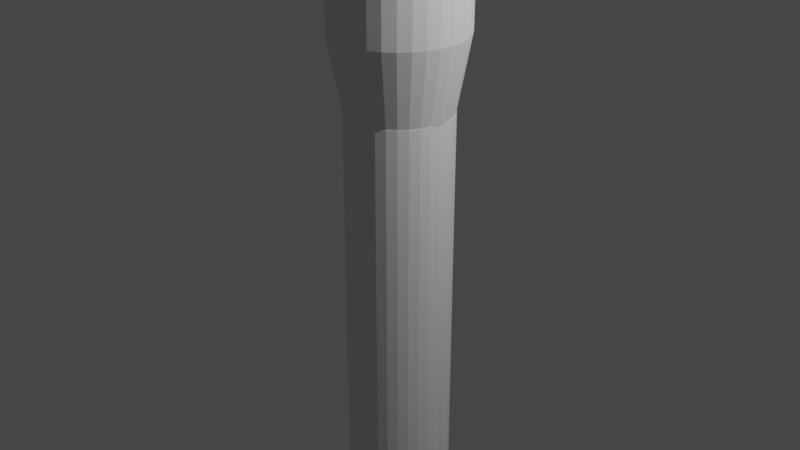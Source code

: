 # Source: Exp_7.blend  (saved by Blender 2.90.8; exported with 4.5.12 LTS)
import bpy
from mathutils import Matrix  # noqa: F401  (used for matrix-valued properties, if any)

bpy.ops.wm.read_factory_settings(use_empty=True)
scene = bpy.context.scene
scene.name = 'Scene'

# ---- collections
col_collection = bpy.data.collections.new('Collection'); scene.collection.children.link(col_collection)

# ---- world
world_world = bpy.data.worlds.new('World'); scene.world = world_world
world_world.use_nodes = True; world_world.node_tree.nodes.clear()
_N = world_world.node_tree.nodes; _L = world_world.node_tree.links
n0 = _N.new('ShaderNodeOutputWorld'); n0.name = 'World Output'; n0.location = (300, 300)
n1 = _N.new('ShaderNodeBackground'); n1.name = 'Background'; n1.location = (10, 300)
n1.inputs[0].default_value = (0.05088, 0.05088, 0.05088, 1.0)
_L.new(n1.outputs[0], n0.inputs[0])
n0.is_active_output = True
world_world.color = (0.05088, 0.05088, 0.05088)
world_world.use_sun_shadow = False
world_world.sun_shadow_jitter_overblur = 0.0

# ---- cameras
cam_camera = bpy.data.cameras.new('Camera')
cam_camera.clip_end = 100.0
cam_camera.ortho_scale = 7.314

# ---- lights
light_light = bpy.data.lights.new('Light', 'POINT')
light_light.transmission_factor = 0.0
light_light.energy = 1000.0
light_light.shadow_soft_size = 0.1
light_light.shadow_maximum_resolution = 0.006
light_light.use_absolute_resolution = True

# ---- meshes
me_cone = bpy.data.meshes.new('Cone')
me_cone.from_pydata([(0.02337, 1.0, 0.3554), (0.2185, 0.9808, 0.3554), (0.4061, 0.9239, 0.3554), (0.5789, 0.8315, 0.3554), (0.7305, 0.7071, 0.3554), (0.8548, 0.5556, 0.3554), (0.9472, 0.3827, 0.3554), (1.004, 0.1951, 0.3554), (1.023, -1.066e-07, 0.3554), (1.004, -0.1951, 0.3554), (0.9472, -0.3827, 0.3554), (0.8548, -0.5556, 0.3554), (0.7305, -0.7071, 0.3554), (0.5789, -0.8315, 0.3554), (0.4061, -0.9239, 0.3554), (0.2185, -0.9808, 0.3554), (0.02337, -1.0, 0.3554), (-0.1717, -0.9808, 0.3554), (-0.3593, -0.9239, 0.3554), (-0.5322, -0.8315, 0.3554), (-0.6837, -0.7071, 0.3554), (-0.8081, -0.5556, 0.3554), (-0.9005, -0.3827, 0.3554), (0.02337, -1.821e-07, 2.355), (-0.9574, -0.1951, 0.3554), (-0.9766, 7.835e-07, 0.3554), (-0.9574, 0.1951, 0.3554), (-0.9005, 0.3827, 0.3554), (-0.8081, 0.5556, 0.3554), (-0.6837, 0.7071, 0.3554), (-0.5322, 0.8315, 0.3554), (-0.3593, 0.9239, 0.3554), (-0.1717, 0.9808, 0.3554), (0.0, 1.0, -3.384), (0.1951, 0.9808, -3.384), (0.3827, 0.9239, -3.384), (0.5556, 0.8315, -3.384), (0.7071, 0.7071, -3.384), (0.8315, 0.5556, -3.384), (0.9239, 0.3827, -3.384), (0.9808, 0.1951, -3.384), (1.0, 3.958e-07, -3.384), (0.9808, -0.1951, -3.384), (0.9239, -0.3827, -3.384), (0.8315, -0.5556, -3.384), (0.7071, -0.7071, -3.384), (0.5556, -0.8315, -3.384), (0.3827, -0.9239, -3.384), (0.1951, -0.9808, -3.384), (-3.26e-07, -1.0, -3.384), (-0.1951, -0.9808, -3.384), (-0.3827, -0.9239, -3.384), (-0.5556, -0.8315, -3.384), (-0.7071, -0.7071, -3.384), (-0.8315, -0.5556, -3.384), (-0.9239, -0.3827, -3.384), (-0.9808, -0.1951, -3.384), (-1.0, 1.286e-06, -3.384), (-0.9808, 0.1951, -3.384), (-0.9239, 0.3827, -3.384), (-0.8315, 0.5556, -3.384), (-0.7071, 0.7071, -3.384), (-0.5556, 0.8315, -3.384), (-0.3827, 0.9239, -3.384), (-0.1951, 0.9808, -3.384), (1.676e-08, 0.7943, -4.505), (0.155, 0.779, -4.505), (0.3039, 0.7338, -4.505), (0.4413, 0.6604, -4.505), (0.5616, 0.5616, -4.505), (0.6604, 0.4413, -4.505), (0.7338, 0.3039, -4.505), (0.779, 0.155, -4.505), (0.7943, 5.913e-07, -4.505), (0.779, -0.155, -4.505), (0.7338, -0.3039, -4.505), (0.6604, -0.4413, -4.505), (0.5616, -0.5616, -4.505), (0.4413, -0.6604, -4.505), (0.3039, -0.7338, -4.505), (0.155, -0.779, -4.505), (-2.421e-07, -0.7943, -4.505), (-0.155, -0.779, -4.505), (-0.3039, -0.7338, -4.505), (-0.4413, -0.6604, -4.505), (-0.5616, -0.5616, -4.505), (-0.6604, -0.4413, -4.505), (-0.7338, -0.3039, -4.505), (-0.779, -0.1549, -4.505), (-0.7943, 1.298e-06, -4.505), (-0.779, 0.155, -4.505), (-0.7338, 0.3039, -4.505), (-0.6604, 0.4413, -4.505), (-0.5616, 0.5616, -4.505), (-0.4413, 0.6604, -4.505), (-0.3039, 0.7338, -4.505), (-0.1549, 0.779, -4.505), (1.676e-08, 0.7943, -12.45), (0.155, 0.779, -12.45), (0.3039, 0.7338, -12.45), (0.4413, 0.6604, -12.45), (0.5616, 0.5616, -12.45), (0.6604, 0.4413, -12.45), (0.7338, 0.3039, -12.45), (0.779, 0.155, -12.45), (0.7943, 1.659e-06, -12.45), (0.779, -0.1549, -12.45), (0.7338, -0.3039, -12.45), (0.6604, -0.4413, -12.45), (0.5616, -0.5616, -12.45), (0.4413, -0.6604, -12.45), (0.3039, -0.7338, -12.45), (0.155, -0.779, -12.45), (-2.421e-07, -0.7943, -12.45), (-0.155, -0.779, -12.45), (-0.3039, -0.7338, -12.45), (-0.4413, -0.6604, -12.45), (-0.5616, -0.5616, -12.45), (-0.6604, -0.4413, -12.45), (-0.7338, -0.3039, -12.45), (-0.779, -0.1549, -12.45), (-0.7943, 2.366e-06, -12.45), (-0.779, 0.155, -12.45), (-0.7338, 0.3039, -12.45), (-0.6604, 0.4413, -12.45), (-0.5616, 0.5616, -12.45), (-0.4413, 0.6604, -12.45), (-0.3039, 0.7338, -12.45), (-0.1549, 0.779, -12.45), (-0.01947, 0.7943, -13.93), (0.1355, 0.779, -13.93), (0.2845, 0.7338, -13.93), (0.4218, 0.6604, -13.93), (0.5421, 0.5616, -13.93), (0.6409, 0.4413, -13.93), (0.7143, 0.3039, -13.93), (0.7595, 0.155, -13.93), (0.7748, 1.858e-06, -13.93), (0.7595, -0.1549, -13.93), (0.7143, -0.3039, -13.93), (0.6409, -0.4413, -13.93), (0.5421, -0.5616, -13.93), (0.4218, -0.6604, -13.93), (0.2845, -0.7338, -13.93), (0.1355, -0.779, -13.93), (-0.01947, -0.7943, -13.93), (-0.1744, -0.779, -13.93), (-0.3234, -0.7338, -13.93), (-0.4607, -0.6604, -13.93), (-0.5811, -0.5616, -13.93), (-0.6799, -0.4413, -13.93), (-0.7533, -0.3039, -13.93), (-0.7985, -0.1549, -13.93), (-0.8137, 2.565e-06, -13.93), (-0.7985, 0.155, -13.93), (-0.7533, 0.3039, -13.93), (-0.6799, 0.4413, -13.93), (-0.5811, 0.5616, -13.93), (-0.4607, 0.6604, -13.93), (-0.3234, 0.7338, -13.93), (-0.1744, 0.779, -13.93), (0.6269, -1.744, -13.95), (0.4383, -1.777, -13.93), (1.762, 0.459, -13.94), (1.717, 0.608, -13.94), (1.781, 0.459, -12.46), (1.736, 0.608, -12.46), (0.6068, -1.732, -12.45), (0.324, -0.7458, -13.94), (0.5873, -1.732, -13.93), (0.4578, -1.777, -12.45), (-0.608, 1.736, -12.45), (-0.459, 1.781, -12.45), (-0.6275, 1.736, -13.93), (-0.4785, 1.781, -13.93), (-1.736, -0.6079, -12.44), (-1.781, -0.4589, -12.44), (-1.755, -0.6079, -13.92), (-1.801, -0.4589, -13.92), (-0.01947, 0.7943, -14.82), (0.2845, 0.7338, -14.82), (0.4218, 0.6604, -14.82), (0.5421, 0.5616, -14.82), (0.6409, 0.4413, -14.82), (0.7143, 0.3039, -14.82), (0.7595, 0.155, -14.82), (0.7595, -0.1549, -14.82), (0.7143, -0.3039, -14.82), (0.6409, -0.4413, -14.82), (0.5421, -0.5616, -14.82), (0.4218, -0.6604, -14.82), (0.2845, -0.7338, -14.82), (0.1355, -0.779, -14.82), (-0.01947, -0.7943, -14.82), (-0.1744, -0.779, -14.82), (-0.3234, -0.7338, -14.82), (-0.4607, -0.6604, -14.82), (-0.5811, -0.5616, -14.82), (-0.6799, -0.4413, -14.82), (-0.7533, -0.3039, -14.82), (-0.7985, -0.1549, -14.82), (-0.8137, 2.684e-06, -14.82), (-0.7985, 0.155, -14.82), (-0.7533, 0.3039, -14.82), (-0.6799, 0.4413, -14.82), (-0.5811, 0.5616, -14.82), (-0.4607, 0.6604, -14.82), (-0.3234, 0.7338, -14.82), (-0.1744, 0.779, -14.82), (0.003895, 0.7943, -4.513), (0.1588, 0.779, -4.513), (0.3078, 0.7338, -4.513), (0.4452, 0.6604, -4.513), (0.5655, 0.5616, -4.513), (0.6643, 0.4413, -4.513), (0.7377, 0.3039, -4.513), (0.7829, 0.155, -4.513), (0.7981, 5.924e-07, -4.513), (0.7829, -0.155, -4.513), (0.7377, -0.3039, -4.513), (0.6643, -0.4413, -4.513), (0.5655, -0.5616, -4.513), (0.4452, -0.6604, -4.513), (0.3078, -0.7338, -4.513), (0.1588, -0.779, -4.513), (0.003894, -0.7943, -4.513), (-0.1511, -0.779, -4.513), (-0.3001, -0.7338, -4.513), (-0.4374, -0.6604, -4.513), (-0.5577, -0.5616, -4.513), (-0.6565, -0.4413, -4.513), (-0.7299, -0.3039, -4.513), (-0.7751, -0.1549, -4.513), (-0.7904, 1.299e-06, -4.513), (-0.7751, 0.155, -4.513), (-0.7299, 0.3039, -4.513), (-0.6565, 0.4413, -4.513), (-0.5577, 0.5616, -4.513), (-0.4374, 0.6604, -4.513), (-0.3001, 0.7338, -4.513), (-0.1511, 0.779, -4.513)], [(161, 168)], [(0, 23, 1), (1, 23, 2), (2, 23, 3), (3, 23, 4), (4, 23, 5), (5, 23, 6), (6, 23, 7), (7, 23, 8), (8, 23, 9), (9, 23, 10), (10, 23, 11), (11, 23, 12), (12, 23, 13), (13, 23, 14), (14, 23, 15), (15, 23, 16), (16, 23, 17), (17, 23, 18), (18, 23, 19), (19, 23, 20), (20, 23, 21), (21, 23, 22), (22, 23, 24), (24, 23, 25), (25, 23, 26), (26, 23, 27), (27, 23, 28), (28, 23, 29), (29, 23, 30), (30, 23, 31), (31, 23, 32), (32, 23, 0), (8, 9, 42, 41), (53, 54, 86, 85), (15, 16, 49, 48), (29, 30, 62, 61), (2, 3, 36, 35), (9, 10, 43, 42), (22, 24, 56, 55), (16, 17, 50, 49), (30, 31, 63, 62), (3, 4, 37, 36), (10, 11, 44, 43), (24, 25, 57, 56), (17, 18, 51, 50), (31, 32, 64, 63), (4, 5, 38, 37), (32, 0, 33, 64), (11, 12, 45, 44), (25, 26, 58, 57), (18, 19, 52, 51), (5, 6, 39, 38), (12, 13, 46, 45), (26, 27, 59, 58), (19, 20, 53, 52), (6, 7, 40, 39), (0, 1, 34, 33), (13, 14, 47, 46), (27, 28, 60, 59), (20, 21, 54, 53), (7, 8, 41, 40), (14, 15, 48, 47), (28, 29, 61, 60), (21, 22, 55, 54), (1, 2, 35, 34), (88, 89, 121, 120), (40, 41, 73, 72), (54, 55, 87, 86), (41, 42, 74, 73), (55, 56, 88, 87), (42, 43, 75, 74), (56, 57, 89, 88), (43, 44, 76, 75), (57, 58, 90, 89), (44, 45, 77, 76), (58, 59, 91, 90), (45, 46, 78, 77), (59, 60, 92, 91), (46, 47, 79, 78), (33, 34, 66, 65), (60, 61, 93, 92), (47, 48, 80, 79), (34, 35, 67, 66), (61, 62, 94, 93), (48, 49, 81, 80), (35, 36, 68, 67), (62, 63, 95, 94), (49, 50, 82, 81), (36, 37, 69, 68), (63, 64, 96, 95), (50, 51, 83, 82), (37, 38, 70, 69), (64, 33, 65, 96), (51, 52, 84, 83), (38, 39, 71, 70), (52, 53, 85, 84), (39, 40, 72, 71), (123, 124, 156, 155), (75, 76, 108, 107), (89, 90, 122, 121), (76, 77, 109, 108), (90, 91, 123, 122), (77, 78, 110, 109), (91, 92, 124, 123), (78, 79, 111, 110), (65, 66, 98, 97), (92, 93, 125, 124), (79, 80, 112, 111), (66, 67, 99, 98), (93, 94, 126, 125), (80, 81, 113, 112), (67, 68, 100, 99), (94, 95, 127, 126), (81, 82, 114, 113), (68, 69, 101, 100), (95, 96, 128, 127), (82, 83, 115, 114), (69, 70, 102, 101), (96, 65, 97, 128), (83, 84, 116, 115), (70, 71, 103, 102), (84, 85, 117, 116), (71, 72, 104, 103), (85, 86, 118, 117), (72, 73, 105, 104), (86, 87, 119, 118), (73, 74, 106, 105), (87, 88, 120, 119), (74, 75, 107, 106), (153, 154, 202, 201), (110, 111, 143, 142), (124, 125, 157, 156), (143, 111, 167, 169), (98, 99, 131, 130), (125, 126, 158, 157), (112, 113, 145, 144), (99, 100, 132, 131), (126, 127, 159, 158), (136, 135, 164, 163), (100, 101, 133, 132), (111, 112, 170, 167), (114, 115, 147, 146), (101, 102, 134, 133), (128, 97, 129, 160), (115, 116, 148, 147), (116, 117, 149, 148), (103, 104, 165, 166), (117, 118, 150, 149), (104, 105, 137, 136), (118, 119, 151, 150), (105, 106, 138, 137), (151, 119, 175, 177), (107, 108, 140, 139), (108, 109, 141, 140), (122, 123, 155, 154), (109, 110, 142, 141), (97, 98, 130, 129), (153, 152, 120, 121), (173, 174, 160, 208, 207, 159), (139, 140, 188, 187), (112, 144, 162, 170), (104, 136, 163, 165), (173, 171, 172, 174), (152, 153, 201, 200), (113, 114, 146, 145), (106, 107, 139, 138), (154, 153, 121, 122), (166, 165, 163, 164), (167, 170, 162, 169), (102, 103, 135, 134), (138, 139, 187, 186), (135, 103, 166, 164), (127, 128, 172, 171), (159, 127, 171, 173), (128, 160, 174, 172), (175, 176, 178, 177), (119, 120, 176, 175), (152, 151, 177, 178), (120, 152, 178, 176), (193, 194, 226, 225), (168, 148, 196, 197, 198, 150), (206, 207, 239, 238), (192, 193, 225, 224), (140, 141, 189, 188), (154, 155, 203, 202), (141, 142, 190, 189), (155, 156, 204, 203), (142, 143, 191, 190), (156, 157, 205, 204), (157, 158, 206, 205), (162, 144, 192, 191, 143, 169), (144, 145, 193, 192), (158, 159, 207, 206), (138, 136, 185, 186), (145, 146, 194, 193), (131, 132, 181, 180), (146, 147, 195, 194), (132, 133, 182, 181), (160, 129, 179, 208), (135, 136, 185, 184), (147, 148, 196, 195), (133, 134, 183, 182), (131, 129, 179, 180), (134, 135, 184, 183), (150, 151, 199, 198), (151, 152, 200, 199), (209, 210, 211, 212, 213, 214, 215, 216, 217, 218, 219, 220, 221, 222, 223, 224, 225, 226, 227, 228, 229, 230, 231, 232, 233, 234, 235, 236, 237, 238, 239, 240), (216, 217, 218), (209, 210, 211), (180, 181, 212, 211), (207, 208, 240, 239), (194, 195, 227, 226), (181, 182, 213, 212), (208, 179, 209, 240), (195, 196, 228, 227), (182, 183, 214, 213), (186, 185, 216, 218), (196, 197, 229, 228), (183, 184, 215, 214), (184, 185, 216, 215), (197, 198, 230, 229), (180, 179, 209, 211), (198, 199, 231, 230), (199, 200, 232, 231), (186, 187, 219, 218), (200, 201, 233, 232), (187, 188, 220, 219), (201, 202, 234, 233), (188, 189, 221, 220), (202, 203, 235, 234), (189, 190, 222, 221), (203, 204, 236, 235), (190, 191, 223, 222), (204, 205, 237, 236), (191, 192, 224, 223), (205, 206, 238, 237)])
_uv = me_cone.uv_layers.new(name='UVMap')
_uv.uv.foreach_set('vector', [0.25, 0.49, 0.25, 0.25, 0.2968, 0.4854, 0.2968, 0.4854, 0.25, 0.25, 0.3418, 0.4717, 0.3418, 0.4717, 0.25, 0.25, 0.3833, 0.4496, 0.3833, 0.4496, 0.25, 0.25, 0.4197, 0.4197, 0.4197, 0.4197, 0.25, 0.25, 0.4496, 0.3833, 0.4496, 0.3833, 0.25, 0.25, 0.4717, 0.3418, 0.4717, 0.3418, 0.25, 0.25, 0.4854, 0.2968, 0.4854, 0.2968, 0.25, 0.25, 0.49, 0.25, 0.49, 0.25, 0.25, 0.25, 0.4854, 0.2032, 0.4854, 0.2032, 0.25, 0.25, 0.4717, 0.1582, 0.4717, 0.1582, 0.25, 0.25, 0.4496, 0.1167, 0.4496, 0.1167, 0.25, 0.25, 0.4197, 0.08029, 0.4197, 0.08029, 0.25, 0.25, 0.3833, 0.05045, 0.3833, 0.05045, 0.25, 0.25, 0.3418, 0.02827, 0.3418, 0.02827, 0.25, 0.25, 0.2968, 0.01461, 0.2968, 0.01461, 0.25, 0.25, 0.25, 0.01, 0.25, 0.01, 0.25, 0.25, 0.2032, 0.01461, 0.2032, 0.01461, 0.25, 0.25, 0.1582, 0.02827, 0.1582, 0.02827, 0.25, 0.25, 0.1167, 0.05045, 0.1167, 0.05045, 0.25, 0.25, 0.08029, 0.08029, 0.08029, 0.08029, 0.25, 0.25, 0.05045, 0.1167, 0.05045, 0.1167, 0.25, 0.25, 0.02827, 0.1582, 0.02827, 0.1582, 0.25, 0.25, 0.01461, 0.2032, 0.01461, 0.2032, 0.25, 0.25, 0.01, 0.25, 0.01, 0.25, 0.25, 0.25, 0.01461, 0.2968, 0.01461, 0.2968, 0.25, 0.25, 0.02827, 0.3418, 0.02827, 0.3418, 0.25, 0.25, 0.05045, 0.3833, 0.05045, 0.3833, 0.25, 0.25, 0.08029, 0.4197, 0.08029, 0.4197, 0.25, 0.25, 0.1167, 0.4496, 0.1167, 0.4496, 0.25, 0.25, 0.1582, 0.4717, 0.1582, 0.4717, 0.25, 0.25, 0.2032, 0.4854, 0.2032, 0.4854, 0.25, 0.25, 0.25, 0.49, 0.49, 0.25, 0.4854, 0.2032, 0.4854, 0.2032, 0.49, 0.25, 0.08029, 0.08029, 0.05045, 0.1167, 0.05045, 0.1167, 0.08029, 0.08029, 0.2968, 0.01461, 0.25, 0.01, 0.25, 0.01, 0.2968, 0.01461, 0.08029, 0.4197, 0.1167, 0.4496, 0.1167, 0.4496, 0.08029, 0.4197, 0.3418, 0.4717, 0.3833, 0.4496, 0.3833, 0.4496, 0.3418, 0.4717, 0.4854, 0.2032, 0.4717, 0.1582, 0.4717, 0.1582, 0.4854, 0.2032, 0.02827, 0.1582, 0.01461, 0.2032, 0.01461, 0.2032, 0.02827, 0.1582, 0.25, 0.01, 0.2032, 0.01461, 0.2032, 0.01461, 0.25, 0.01, 0.1167, 0.4496, 0.1582, 0.4717, 0.1582, 0.4717, 0.1167, 0.4496, 0.3833, 0.4496, 0.4197, 0.4197, 0.4197, 0.4197, 0.3833, 0.4496, 0.4717, 0.1582, 0.4496, 0.1167, 0.4496, 0.1167, 0.4717, 0.1582, 0.01461, 0.2032, 0.01, 0.25, 0.01, 0.25, 0.01461, 0.2032, 0.2032, 0.01461, 0.1582, 0.02827, 0.1582, 0.02827, 0.2032, 0.01461, 0.1582, 0.4717, 0.2032, 0.4854, 0.2032, 0.4854, 0.1582, 0.4717, 0.4197, 0.4197, 0.4496, 0.3833, 0.4496, 0.3833, 0.4197, 0.4197, 0.2032, 0.4854, 0.25, 0.49, 0.25, 0.49, 0.2032, 0.4854, 0.4496, 0.1167, 0.4197, 0.08029, 0.4197, 0.08029, 0.4496, 0.1167, 0.01, 0.25, 0.01461, 0.2968, 0.01461, 0.2968, 0.01, 0.25, 0.1582, 0.02827, 0.1167, 0.05045, 0.1167, 0.05045, 0.1582, 0.02827, 0.4496, 0.3833, 0.4717, 0.3418, 0.4717, 0.3418, 0.4496, 0.3833, 0.4197, 0.08029, 0.3833, 0.05045, 0.3833, 0.05045, 0.4197, 0.08029, 0.01461, 0.2968, 0.02827, 0.3418, 0.02827, 0.3418, 0.01461, 0.2968, 0.1167, 0.05045, 0.08029, 0.08029, 0.08029, 0.08029, 0.1167, 0.05045, 0.4717, 0.3418, 0.4854, 0.2968, 0.4854, 0.2968, 0.4717, 0.3418, 0.25, 0.49, 0.2968, 0.4854, 0.2968, 0.4854, 0.25, 0.49, 0.3833, 0.05045, 0.3418, 0.02827, 0.3418, 0.02827, 0.3833, 0.05045, 0.02827, 0.3418, 0.05045, 0.3833, 0.05045, 0.3833, 0.02827, 0.3418, 0.08029, 0.08029, 0.05045, 0.1167, 0.05045, 0.1167, 0.08029, 0.08029, 0.4854, 0.2968, 0.49, 0.25, 0.49, 0.25, 0.4854, 0.2968, 0.3418, 0.02827, 0.2968, 0.01461, 0.2968, 0.01461, 0.3418, 0.02827, 0.05045, 0.3833, 0.08029, 0.4197, 0.08029, 0.4197, 0.05045, 0.3833, 0.05045, 0.1167, 0.02827, 0.1582, 0.02827, 0.1582, 0.05045, 0.1167, 0.2968, 0.4854, 0.3418, 0.4717, 0.3418, 0.4717, 0.2968, 0.4854, 0.01461, 0.2032, 0.01, 0.25, 0.01, 0.25, 0.01461, 0.2032, 0.4854, 0.2968, 0.49, 0.25, 0.49, 0.25, 0.4854, 0.2968, 0.05045, 0.1167, 0.02827, 0.1582, 0.02827, 0.1582, 0.05045, 0.1167, 0.49, 0.25, 0.4854, 0.2032, 0.4854, 0.2032, 0.49, 0.25, 0.02827, 0.1582, 0.01461, 0.2032, 0.01461, 0.2032, 0.02827, 0.1582, 0.4854, 0.2032, 0.4717, 0.1582, 0.4717, 0.1582, 0.4854, 0.2032, 0.01461, 0.2032, 0.01, 0.25, 0.01, 0.25, 0.01461, 0.2032, 0.4717, 0.1582, 0.4496, 0.1167, 0.4496, 0.1167, 0.4717, 0.1582, 0.01, 0.25, 0.01461, 0.2968, 0.01461, 0.2968, 0.01, 0.25, 0.4496, 0.1167, 0.4197, 0.08029, 0.4197, 0.08029, 0.4496, 0.1167, 0.01461, 0.2968, 0.02827, 0.3418, 0.02827, 0.3418, 0.01461, 0.2968, 0.4197, 0.08029, 0.3833, 0.05045, 0.3833, 0.05045, 0.4197, 0.08029, 0.02827, 0.3418, 0.05045, 0.3833, 0.05045, 0.3833, 0.02827, 0.3418, 0.3833, 0.05045, 0.3418, 0.02827, 0.3418, 0.02827, 0.3833, 0.05045, 0.25, 0.49, 0.2968, 0.4854, 0.2968, 0.4854, 0.25, 0.49, 0.05045, 0.3833, 0.08029, 0.4197, 0.08029, 0.4197, 0.05045, 0.3833, 0.3418, 0.02827, 0.2968, 0.01461, 0.2968, 0.01461, 0.3418, 0.02827, 0.2968, 0.4854, 0.3418, 0.4717, 0.3418, 0.4717, 0.2968, 0.4854, 0.08029, 0.4197, 0.1167, 0.4496, 0.1167, 0.4496, 0.08029, 0.4197, 0.2968, 0.01461, 0.25, 0.01, 0.25, 0.01, 0.2968, 0.01461, 0.3418, 0.4717, 0.3833, 0.4496, 0.3833, 0.4496, 0.3418, 0.4717, 0.1167, 0.4496, 0.1582, 0.4717, 0.1582, 0.4717, 0.1167, 0.4496, 0.25, 0.01, 0.2032, 0.01461, 0.2032, 0.01461, 0.25, 0.01, 0.3833, 0.4496, 0.4197, 0.4197, 0.4197, 0.4197, 0.3833, 0.4496, 0.1582, 0.4717, 0.2032, 0.4854, 0.2032, 0.4854, 0.1582, 0.4717, 0.2032, 0.01461, 0.1582, 0.02827, 0.1582, 0.02827, 0.2032, 0.01461, 0.4197, 0.4197, 0.4496, 0.3833, 0.4496, 0.3833, 0.4197, 0.4197, 0.2032, 0.4854, 0.25, 0.49, 0.25, 0.49, 0.2032, 0.4854, 0.1582, 0.02827, 0.1167, 0.05045, 0.1167, 0.05045, 0.1582, 0.02827, 0.4496, 0.3833, 0.4717, 0.3418, 0.4717, 0.3418, 0.4496, 0.3833, 0.1167, 0.05045, 0.08029, 0.08029, 0.08029, 0.08029, 0.1167, 0.05045, 0.4717, 0.3418, 0.4854, 0.2968, 0.4854, 0.2968, 0.4717, 0.3418, 0.02827, 0.3418, 0.05045, 0.3833, 0.05045, 0.3833, 0.02827, 0.3418, 0.4717, 0.1582, 0.4496, 0.1167, 0.4496, 0.1167, 0.4717, 0.1582, 0.01, 0.25, 0.01461, 0.2968, 0.01461, 0.2968, 0.01, 0.25, 0.4496, 0.1167, 0.4197, 0.08029, 0.4197, 0.08029, 0.4496, 0.1167, 0.01461, 0.2968, 0.02827, 0.3418, 0.02827, 0.3418, 0.01461, 0.2968, 0.4197, 0.08029, 0.3833, 0.05045, 0.3833, 0.05045, 0.4197, 0.08029, 0.02827, 0.3418, 0.05045, 0.3833, 0.05045, 0.3833, 0.02827, 0.3418, 0.3833, 0.05045, 0.3418, 0.02827, 0.3418, 0.02827, 0.3833, 0.05045, 0.25, 0.49, 0.2968, 0.4854, 0.2968, 0.4854, 0.25, 0.49, 0.05045, 0.3833, 0.08029, 0.4197, 0.08029, 0.4197, 0.05045, 0.3833, 0.3418, 0.02827, 0.2968, 0.01461, 0.2968, 0.01461, 0.3418, 0.02827, 0.2968, 0.4854, 0.3418, 0.4717, 0.3418, 0.4717, 0.2968, 0.4854, 0.08029, 0.4197, 0.1167, 0.4496, 0.1167, 0.4496, 0.08029, 0.4197, 0.2968, 0.01461, 0.25, 0.01, 0.25, 0.01, 0.2968, 0.01461, 0.3418, 0.4717, 0.3833, 0.4496, 0.3833, 0.4496, 0.3418, 0.4717, 0.1167, 0.4496, 0.1582, 0.4717, 0.1582, 0.4717, 0.1167, 0.4496, 0.25, 0.01, 0.2032, 0.01461, 0.2032, 0.01461, 0.25, 0.01, 0.3833, 0.4496, 0.4197, 0.4197, 0.4197, 0.4197, 0.3833, 0.4496, 0.1582, 0.4717, 0.2032, 0.4854, 0.2032, 0.4854, 0.1582, 0.4717, 0.2032, 0.01461, 0.1582, 0.02827, 0.1582, 0.02827, 0.2032, 0.01461, 0.4197, 0.4197, 0.4496, 0.3833, 0.4496, 0.3833, 0.4197, 0.4197, 0.2032, 0.4854, 0.25, 0.49, 0.25, 0.49, 0.2032, 0.4854, 0.1582, 0.02827, 0.1167, 0.05045, 0.1167, 0.05045, 0.1582, 0.02827, 0.4496, 0.3833, 0.4717, 0.3418, 0.4717, 0.3418, 0.4496, 0.3833, 0.1167, 0.05045, 0.08029, 0.08029, 0.08029, 0.08029, 0.1167, 0.05045, 0.4717, 0.3418, 0.4854, 0.2968, 0.4854, 0.2968, 0.4717, 0.3418, 0.08029, 0.08029, 0.05045, 0.1167, 0.05045, 0.1167, 0.08029, 0.08029, 0.4854, 0.2968, 0.49, 0.25, 0.49, 0.25, 0.4854, 0.2968, 0.05045, 0.1167, 0.02827, 0.1582, 0.02827, 0.1582, 0.05045, 0.1167, 0.49, 0.25, 0.4854, 0.2032, 0.4854, 0.2032, 0.49, 0.25, 0.02827, 0.1582, 0.01461, 0.2032, 0.01461, 0.2032, 0.02827, 0.1582, 0.4854, 0.2032, 0.4717, 0.1582, 0.4717, 0.1582, 0.4854, 0.2032, 0.51, 0.25, 0.5146, 0.2968, 0.5146, 0.2968, 0.51, 0.25, 0.3833, 0.05045, 0.3418, 0.02827, 0.3418, 0.02827, 0.3833, 0.05045, 0.05045, 0.3833, 0.08029, 0.4197, 0.08029, 0.4197, 0.05045, 0.3833, 0.3418, 0.02827, 0.3418, 0.02827, 0.3418, 0.02827, 0.3418, 0.02827, 0.2968, 0.4854, 0.3418, 0.4717, 0.3418, 0.4717, 0.2968, 0.4854, 0.08029, 0.4197, 0.1167, 0.4496, 0.1167, 0.4496, 0.08029, 0.4197, 0.2968, 0.01461, 0.25, 0.01, 0.75, 0.01, 0.2968, 0.01461, 0.3418, 0.4717, 0.3833, 0.4496, 0.8833, 0.4496, 0.3418, 0.4717, 0.1167, 0.4496, 0.1582, 0.4717, 0.1582, 0.4717, 0.1167, 0.4496, 0.9854, 0.2968, 0.9717, 0.3418, 0.9717, 0.3418, 0.9854, 0.2968, 0.3833, 0.4496, 0.4197, 0.4197, 0.4197, 0.4197, 0.3833, 0.4496, 0.3418, 0.02827, 0.2968, 0.01461, 0.2968, 0.01461, 0.3418, 0.02827, 0.2032, 0.01461, 0.1582, 0.02827, 0.1582, 0.02827, 0.2032, 0.01461, 0.4197, 0.4197, 0.4496, 0.3833, 0.4496, 0.3833, 0.4197, 0.4197, 0.2032, 0.4854, 0.25, 0.49, 0.25, 0.49, 0.2032, 0.4854, 0.1582, 0.02827, 0.1167, 0.05045, 0.1167, 0.05045, 0.1582, 0.02827, 0.1167, 0.05045, 0.08029, 0.08029, 0.08029, 0.08029, 0.1167, 0.05045, 0.4717, 0.3418, 0.4854, 0.2968, 0.4854, 0.2968, 0.4717, 0.3418, 0.08029, 0.08029, 0.05045, 0.1167, 0.05045, 0.1167, 0.08029, 0.08029, 0.4854, 0.2968, 0.49, 0.25, 0.49, 0.25, 0.4854, 0.2968, 0.05045, 0.1167, 0.02827, 0.1582, 0.02827, 0.1582, 0.05045, 0.1167, 0.49, 0.25, 0.4854, 0.2032, 0.4854, 0.2032, 0.49, 0.25, 0.02827, 0.1582, 0.02827, 0.1582, 0.02827, 0.1582, 0.02827, 0.1582, 0.4717, 0.1582, 0.4496, 0.1167, 0.4496, 0.1167, 0.4717, 0.1582, 0.4496, 0.1167, 0.4197, 0.08029, 0.9197, 0.08029, 0.4496, 0.1167, 0.01461, 0.2968, 0.02827, 0.3418, 0.5283, 0.3418, 0.01461, 0.2968, 0.4197, 0.08029, 0.3833, 0.05045, 0.3833, 0.05045, 0.4197, 0.08029, 0.25, 0.49, 0.2968, 0.4854, 0.7968, 0.4854, 0.25, 0.49, 0.51, 0.25, 0.01461, 0.2032, 0.01461, 0.2032, 0.01, 0.25, 0.1582, 0.4717, 0.2032, 0.4854, 0.2032, 0.4854, 0.7032, 0.4854, 0.1582, 0.4717, 0.1582, 0.4717, 0.4717, 0.1582, 0.4496, 0.1167, 0.4496, 0.1167, 0.4717, 0.1582, 0.2968, 0.01461, 0.2968, 0.01461, 0.2968, 0.01461, 0.2968, 0.01461, 0.4854, 0.2968, 0.4854, 0.2968, 0.4854, 0.2968, 0.4854, 0.2968, 0.1582, 0.4717, 0.1582, 0.4717, 0.2032, 0.4854, 0.7032, 0.4854, 0.01461, 0.2032, 0.51, 0.25, 0.51, 0.25, 0.01461, 0.2032, 0.25, 0.01, 0.2032, 0.01461, 0.7032, 0.01461, 0.75, 0.01, 0.4854, 0.2032, 0.4717, 0.1582, 0.9717, 0.1582, 0.4854, 0.2032, 0.5146, 0.2968, 0.51, 0.25, 0.01, 0.25, 0.01461, 0.2968, 0.4717, 0.3418, 0.4854, 0.2968, 0.4854, 0.2968, 0.4717, 0.3418, 0.3418, 0.02827, 0.2968, 0.01461, 0.2968, 0.01461, 0.3418, 0.02827, 0.4496, 0.3833, 0.4717, 0.3418, 0.9717, 0.3418, 0.4496, 0.3833, 0.4854, 0.2032, 0.9717, 0.1582, 0.9717, 0.1582, 0.4854, 0.2032, 0.9717, 0.3418, 0.4717, 0.3418, 0.4717, 0.3418, 0.9717, 0.3418, 0.1582, 0.4717, 0.2032, 0.4854, 0.2032, 0.4854, 0.1582, 0.4717, 0.1582, 0.4717, 0.1582, 0.4717, 0.1582, 0.4717, 0.1582, 0.4717, 0.2032, 0.4854, 0.2032, 0.4854, 0.2032, 0.4854, 0.2032, 0.4854, 0.02827, 0.1582, 0.01461, 0.2032, 0.01461, 0.2032, 0.02827, 0.1582, 0.02827, 0.1582, 0.01461, 0.2032, 0.01461, 0.2032, 0.02827, 0.1582, 0.5146, 0.2032, 0.5283, 0.1582, 0.5283, 0.1582, 0.5146, 0.2032, 0.01461, 0.2032, 0.01461, 0.2032, 0.01461, 0.2032, 0.01461, 0.2032, 0.75, 0.01, 0.7032, 0.01461, 0.7032, 0.01461, 0.75, 0.01, 0.0, 0.0, 0.0, 0.0, 0.6167, 0.05045, 0.5803, 0.08029, 0.0, 0.0, 0.0, 0.0, 0.1167, 0.4496, 0.1582, 0.4717, 0.1582, 0.4717, 0.1167, 0.4496, 0.2968, 0.01461, 0.75, 0.01, 0.75, 0.01, 0.2968, 0.01461, 0.4496, 0.1167, 0.9197, 0.08029, 0.9197, 0.08029, 0.4496, 0.1167, 0.01461, 0.2968, 0.5283, 0.3418, 0.5283, 0.3418, 0.01461, 0.2968, 0.4197, 0.08029, 0.3833, 0.05045, 0.3833, 0.05045, 0.4197, 0.08029, 0.02827, 0.3418, 0.05045, 0.3833, 0.05045, 0.3833, 0.02827, 0.3418, 0.3833, 0.05045, 0.3418, 0.02827, 0.3418, 0.02827, 0.3833, 0.05045, 0.05045, 0.3833, 0.08029, 0.4197, 0.08029, 0.4197, 0.05045, 0.3833, 0.08029, 0.4197, 0.1167, 0.4496, 0.1167, 0.4496, 0.08029, 0.4197, 0.2968, 0.01461, 0.2968, 0.01461, 0.7968, 0.01461, 0.3418, 0.02827, 0.3418, 0.02827, 0.3418, 0.02827, 0.2968, 0.01461, 0.75, 0.01, 0.75, 0.01, 0.2968, 0.01461, 0.1167, 0.4496, 0.1582, 0.4717, 0.1582, 0.4717, 0.1167, 0.4496, 0.0, 0.0, 0.0, 0.0, 0.0, 0.0, 0.0, 0.0, 0.75, 0.01, 0.7032, 0.01461, 0.7032, 0.01461, 0.75, 0.01, 0.3418, 0.4717, 0.8833, 0.4496, 0.8833, 0.4496, 0.3418, 0.4717, 0.2032, 0.01461, 0.1582, 0.02827, 0.1582, 0.02827, 0.2032, 0.01461, 0.3833, 0.4496, 0.4197, 0.4197, 0.4197, 0.4197, 0.3833, 0.4496, 0.2032, 0.4854, 0.25, 0.49, 0.25, 0.49, 0.2032, 0.4854, 0.9717, 0.3418, 0.9854, 0.2968, 0.9854, 0.2968, 0.9717, 0.3418, 0.1582, 0.02827, 0.1167, 0.05045, 0.1167, 0.05045, 0.1582, 0.02827, 0.4197, 0.4197, 0.4496, 0.3833, 0.4496, 0.3833, 0.4197, 0.4197, 0.0, 0.0, 0.0, 0.0, 0.0, 0.0, 0.0, 0.0, 0.4496, 0.3833, 0.9717, 0.3418, 0.9717, 0.3418, 0.4496, 0.3833, 0.05045, 0.1167, 0.02827, 0.1582, 0.02827, 0.1582, 0.05045, 0.1167, 0.5283, 0.1582, 0.5146, 0.2032, 0.5146, 0.2032, 0.5283, 0.1582, 0.75, 0.49, 0.7968, 0.4854, 0.8418, 0.4717, 0.8833, 0.4496, 0.9197, 0.4197, 0.9496, 0.3833, 0.9717, 0.3418, 0.9854, 0.2968, 0.99, 0.25, 0.9854, 0.2032, 0.9717, 0.1582, 0.9496, 0.1167, 0.9197, 0.08029, 0.8833, 0.05045, 0.8418, 0.02827, 0.7968, 0.01461, 0.75, 0.01, 0.7032, 0.01461, 0.6582, 0.02827, 0.6167, 0.05045, 0.5803, 0.08029, 0.5504, 0.1167, 0.5283, 0.1582, 0.5146, 0.2032, 0.51, 0.25, 0.5146, 0.2968, 0.5283, 0.3418, 0.5504, 0.3833, 0.5803, 0.4197, 0.6167, 0.4496, 0.6582, 0.4717, 0.7032, 0.4854, 0.9854, 0.2968, 0.99, 0.25, 0.9854, 0.2032, 0.75, 0.49, 0.7968, 0.4854, 0.8418, 0.4717, 0.3418, 0.4717, 0.8833, 0.4496, 0.8833, 0.4496, 0.3418, 0.4717, 0.1582, 0.4717, 0.7032, 0.4854, 0.7032, 0.4854, 0.1582, 0.4717, 0.2032, 0.01461, 0.1582, 0.02827, 0.1582, 0.02827, 0.2032, 0.01461, 0.3833, 0.4496, 0.4197, 0.4197, 0.4197, 0.4197, 0.3833, 0.4496, 0.2032, 0.4854, 0.25, 0.49, 0.25, 0.49, 0.2032, 0.4854, 0.1582, 0.02827, 0.1167, 0.05045, 0.1167, 0.05045, 0.1582, 0.02827, 0.4197, 0.4197, 0.4496, 0.3833, 0.4496, 0.3833, 0.4197, 0.4197, 0.0, 0.0, 0.0, 0.0, 0.0, 0.0, 0.0, 0.0, 0.6167, 0.05045, 0.5803, 0.08029, 0.5803, 0.08029, 0.6167, 0.05045, 0.4496, 0.3833, 0.9717, 0.3418, 0.9717, 0.3418, 0.4496, 0.3833, 0.9717, 0.3418, 0.9854, 0.2968, 0.9854, 0.2968, 0.9717, 0.3418, 0.5803, 0.08029, 0.0, 0.0, 0.0, 0.0, 0.5803, 0.08029, 0.0, 0.0, 0.0, 0.0, 0.0, 0.0, 0.0, 0.0, 0.05045, 0.1167, 0.02827, 0.1582, 0.02827, 0.1582, 0.05045, 0.1167, 0.5283, 0.1582, 0.5146, 0.2032, 0.5146, 0.2032, 0.5283, 0.1582, 0.4854, 0.2032, 0.9717, 0.1582, 0.9717, 0.1582, 0.4854, 0.2032, 0.01461, 0.2032, 0.51, 0.25, 0.51, 0.25, 0.01461, 0.2032, 0.4717, 0.1582, 0.4496, 0.1167, 0.4496, 0.1167, 0.4717, 0.1582, 0.51, 0.25, 0.5146, 0.2968, 0.5146, 0.2968, 0.51, 0.25, 0.4496, 0.1167, 0.9197, 0.08029, 0.9197, 0.08029, 0.4496, 0.1167, 0.01461, 0.2968, 0.5283, 0.3418, 0.5283, 0.3418, 0.01461, 0.2968, 0.4197, 0.08029, 0.3833, 0.05045, 0.3833, 0.05045, 0.4197, 0.08029, 0.02827, 0.3418, 0.05045, 0.3833, 0.05045, 0.3833, 0.02827, 0.3418, 0.3833, 0.05045, 0.3418, 0.02827, 0.3418, 0.02827, 0.3833, 0.05045, 0.05045, 0.3833, 0.08029, 0.4197, 0.08029, 0.4197, 0.05045, 0.3833, 0.3418, 0.02827, 0.7968, 0.01461, 0.7968, 0.01461, 0.3418, 0.02827, 0.08029, 0.4197, 0.1167, 0.4496, 0.1167, 0.4496, 0.08029, 0.4197])
me_cone.use_remesh_fix_poles = True
me_cone.use_remesh_preserve_attributes = False
me_cone.use_mirror_vertex_groups = False
me_cone.update()

# ---- objects
ob_light = bpy.data.objects.new('Light', light_light)
ob_camera = bpy.data.objects.new('Camera', cam_camera)
ob_cone = bpy.data.objects.new('Cone', me_cone)

# ---- transforms, parenting, visibility, modifiers, constraints
ob_light.location = (4.076, 1.005, 5.904)
ob_light.rotation_euler = (0.6503, 0.05522, 1.866)
ob_light.lock_rotations_4d = False
ob_light.empty_display_type = 'ARROWS'
ob_light.color = (0.0, 0.0, 0.0, 0.0)
ob_light.lineart.crease_threshold = 0.0
ob_camera.location = (7.359, -6.926, 4.958)
ob_camera.rotation_euler = (1.109, 0.0, 0.8149)
ob_camera.lock_rotations_4d = False
ob_camera.empty_display_type = 'ARROWS'
ob_camera.color = (0.0, 0.0, 0.0, 0.0)
ob_camera.display_type = 'WIRE'
ob_camera.lineart.crease_threshold = 0.0
ob_cone.location = (0.0, -5.815e-07, 4.328)
ob_cone.scale = (0.6988, 0.6988, 0.6988)
ob_cone.lineart.crease_threshold = 0.0

# ---- collection membership
col_collection.objects.link(ob_light)
col_collection.objects.link(ob_camera)
col_collection.objects.link(ob_cone)

# ---- scene / render settings (as saved in the file)
scene.camera = ob_camera
scene.frame_start = 1; scene.frame_end = 250; scene.frame_set(224)
scene.render.engine = 'BLENDER_EEVEE_NEXT'
scene.cycles.use_denoising = False
scene.cycles.samples = 128
scene.cycles.sampling_pattern = 'TABULATED_SOBOL'
scene.cycles.use_adaptive_sampling = False
scene.cycles.use_light_tree = False
scene.view_settings.view_transform = 'Filmic'
bpy.context.view_layer.update()
